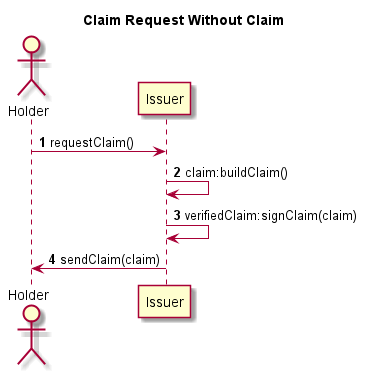

The diagram above was rendered by PlantUML. Its source (embedded in the PNG):
@startuml
title Claim Request Without Claim
autonumber
actor Holder
Holder -> Issuer : requestClaim()
Issuer -> Issuer : claim:buildClaim()
Issuer -> Issuer : verifiedClaim:signClaim(claim)
Issuer -> Holder : sendClaim(claim)
@enduml